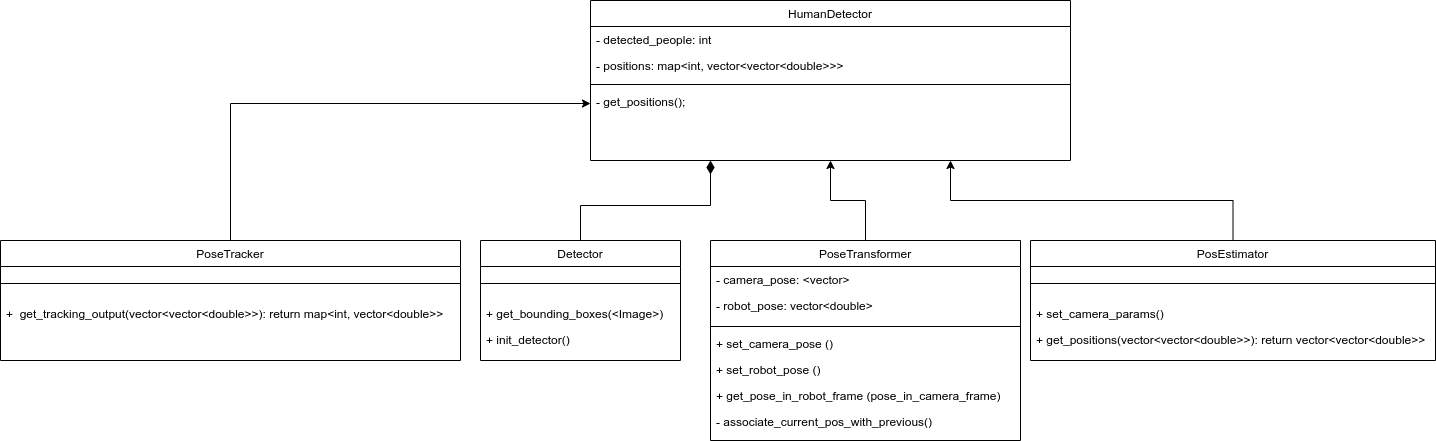

The diagram above was exported from draw.io. Its source (the exported page's mxGraphModel, read from the mxfile embedded in the PNG):
<mxGraphModel dx="1570" dy="739" grid="1" gridSize="10" guides="1" tooltips="1" connect="1" arrows="1" fold="1" page="1" pageScale="1" pageWidth="827" pageHeight="1169" math="0" shadow="0">
  <root>
    <mxCell id="WIyWlLk6GJQsqaUBKTNV-0" />
    <mxCell id="WIyWlLk6GJQsqaUBKTNV-1" parent="WIyWlLk6GJQsqaUBKTNV-0" />
    <mxCell id="zkfFHV4jXpPFQw0GAbJ--0" value="HumanDetector" style="swimlane;fontStyle=0;align=center;verticalAlign=top;childLayout=stackLayout;horizontal=1;startSize=26;horizontalStack=0;resizeParent=1;resizeLast=0;collapsible=1;marginBottom=0;rounded=0;shadow=0;strokeWidth=1;" parent="WIyWlLk6GJQsqaUBKTNV-1" vertex="1">
      <mxGeometry x="300" y="590" width="480" height="160" as="geometry">
        <mxRectangle x="230" y="140" width="160" height="26" as="alternateBounds" />
      </mxGeometry>
    </mxCell>
    <mxCell id="zkfFHV4jXpPFQw0GAbJ--1" value="- detected_people: int" style="text;align=left;verticalAlign=top;spacingLeft=4;spacingRight=4;overflow=hidden;rotatable=0;points=[[0,0.5],[1,0.5]];portConstraint=eastwest;" parent="zkfFHV4jXpPFQw0GAbJ--0" vertex="1">
      <mxGeometry y="26" width="480" height="26" as="geometry" />
    </mxCell>
    <mxCell id="zkfFHV4jXpPFQw0GAbJ--2" value="- positions: map&lt;int, vector&lt;vector&lt;double&gt;&gt;&gt;" style="text;align=left;verticalAlign=top;spacingLeft=4;spacingRight=4;overflow=hidden;rotatable=0;points=[[0,0.5],[1,0.5]];portConstraint=eastwest;rounded=0;shadow=0;html=0;" parent="zkfFHV4jXpPFQw0GAbJ--0" vertex="1">
      <mxGeometry y="52" width="480" height="28" as="geometry" />
    </mxCell>
    <mxCell id="zkfFHV4jXpPFQw0GAbJ--4" value="" style="line;html=1;strokeWidth=1;align=left;verticalAlign=middle;spacingTop=-1;spacingLeft=3;spacingRight=3;rotatable=0;labelPosition=right;points=[];portConstraint=eastwest;" parent="zkfFHV4jXpPFQw0GAbJ--0" vertex="1">
      <mxGeometry y="80" width="480" height="8" as="geometry" />
    </mxCell>
    <mxCell id="x08kLb4Ug2k6lROux0mH-10" value="- get_positions();" style="text;align=left;verticalAlign=top;spacingLeft=4;spacingRight=4;overflow=hidden;rotatable=0;points=[[0,0.5],[1,0.5]];portConstraint=eastwest;rounded=0;shadow=0;html=0;" vertex="1" parent="zkfFHV4jXpPFQw0GAbJ--0">
      <mxGeometry y="88" width="480" height="30" as="geometry" />
    </mxCell>
    <mxCell id="x08kLb4Ug2k6lROux0mH-14" style="edgeStyle=orthogonalEdgeStyle;rounded=0;orthogonalLoop=1;jettySize=auto;html=1;exitX=0.5;exitY=0;exitDx=0;exitDy=0;" edge="1" parent="WIyWlLk6GJQsqaUBKTNV-1" source="1Tvwa2eHk84wO3Ua8J0E-6" target="x08kLb4Ug2k6lROux0mH-10">
      <mxGeometry relative="1" as="geometry" />
    </mxCell>
    <mxCell id="1Tvwa2eHk84wO3Ua8J0E-6" value="PoseTracker" style="swimlane;fontStyle=0;align=center;verticalAlign=top;childLayout=stackLayout;horizontal=1;startSize=26;horizontalStack=0;resizeParent=1;resizeLast=0;collapsible=1;marginBottom=0;rounded=0;shadow=0;strokeWidth=1;" parent="WIyWlLk6GJQsqaUBKTNV-1" vertex="1">
      <mxGeometry x="-290" y="830" width="460" height="120" as="geometry">
        <mxRectangle x="230" y="140" width="160" height="26" as="alternateBounds" />
      </mxGeometry>
    </mxCell>
    <mxCell id="1Tvwa2eHk84wO3Ua8J0E-10" value="" style="line;html=1;strokeWidth=1;align=left;verticalAlign=middle;spacingTop=-1;spacingLeft=3;spacingRight=3;rotatable=0;labelPosition=right;points=[];portConstraint=eastwest;" parent="1Tvwa2eHk84wO3Ua8J0E-6" vertex="1">
      <mxGeometry y="26" width="460" height="34" as="geometry" />
    </mxCell>
    <mxCell id="1Tvwa2eHk84wO3Ua8J0E-12" value="+  get_tracking_output(vector&lt;vector&lt;double&gt;&gt;): return map&lt;int, vector&lt;double&gt;&gt;" style="text;align=left;verticalAlign=top;spacingLeft=4;spacingRight=4;overflow=hidden;rotatable=0;points=[[0,0.5],[1,0.5]];portConstraint=eastwest;" parent="1Tvwa2eHk84wO3Ua8J0E-6" vertex="1">
      <mxGeometry y="60" width="460" height="46" as="geometry" />
    </mxCell>
    <mxCell id="x08kLb4Ug2k6lROux0mH-12" style="edgeStyle=orthogonalEdgeStyle;rounded=0;orthogonalLoop=1;jettySize=auto;html=1;exitX=0.5;exitY=0;exitDx=0;exitDy=0;entryX=0.5;entryY=1;entryDx=0;entryDy=0;" edge="1" parent="WIyWlLk6GJQsqaUBKTNV-1" source="1Tvwa2eHk84wO3Ua8J0E-24" target="zkfFHV4jXpPFQw0GAbJ--0">
      <mxGeometry relative="1" as="geometry" />
    </mxCell>
    <mxCell id="1Tvwa2eHk84wO3Ua8J0E-24" value="PoseTransformer" style="swimlane;fontStyle=0;align=center;verticalAlign=top;childLayout=stackLayout;horizontal=1;startSize=26;horizontalStack=0;resizeParent=1;resizeLast=0;collapsible=1;marginBottom=0;rounded=0;shadow=0;strokeWidth=1;" parent="WIyWlLk6GJQsqaUBKTNV-1" vertex="1">
      <mxGeometry x="420" y="830" width="310" height="200" as="geometry">
        <mxRectangle x="230" y="140" width="160" height="26" as="alternateBounds" />
      </mxGeometry>
    </mxCell>
    <mxCell id="1Tvwa2eHk84wO3Ua8J0E-25" value="- camera_pose: &lt;vector&gt;" style="text;align=left;verticalAlign=top;spacingLeft=4;spacingRight=4;overflow=hidden;rotatable=0;points=[[0,0.5],[1,0.5]];portConstraint=eastwest;" parent="1Tvwa2eHk84wO3Ua8J0E-24" vertex="1">
      <mxGeometry y="26" width="310" height="26" as="geometry" />
    </mxCell>
    <mxCell id="1Tvwa2eHk84wO3Ua8J0E-26" value="- robot_pose: vector&lt;double&gt;" style="text;align=left;verticalAlign=top;spacingLeft=4;spacingRight=4;overflow=hidden;rotatable=0;points=[[0,0.5],[1,0.5]];portConstraint=eastwest;rounded=0;shadow=0;html=0;" parent="1Tvwa2eHk84wO3Ua8J0E-24" vertex="1">
      <mxGeometry y="52" width="310" height="30" as="geometry" />
    </mxCell>
    <mxCell id="1Tvwa2eHk84wO3Ua8J0E-27" value="" style="line;html=1;strokeWidth=1;align=left;verticalAlign=middle;spacingTop=-1;spacingLeft=3;spacingRight=3;rotatable=0;labelPosition=right;points=[];portConstraint=eastwest;" parent="1Tvwa2eHk84wO3Ua8J0E-24" vertex="1">
      <mxGeometry y="82" width="310" height="8" as="geometry" />
    </mxCell>
    <mxCell id="1Tvwa2eHk84wO3Ua8J0E-28" value="+ set_camera_pose ()" style="text;align=left;verticalAlign=top;spacingLeft=4;spacingRight=4;overflow=hidden;rotatable=0;points=[[0,0.5],[1,0.5]];portConstraint=eastwest;" parent="1Tvwa2eHk84wO3Ua8J0E-24" vertex="1">
      <mxGeometry y="90" width="310" height="26" as="geometry" />
    </mxCell>
    <mxCell id="1Tvwa2eHk84wO3Ua8J0E-29" value="+ set_robot_pose ()" style="text;align=left;verticalAlign=top;spacingLeft=4;spacingRight=4;overflow=hidden;rotatable=0;points=[[0,0.5],[1,0.5]];portConstraint=eastwest;" parent="1Tvwa2eHk84wO3Ua8J0E-24" vertex="1">
      <mxGeometry y="116" width="310" height="26" as="geometry" />
    </mxCell>
    <mxCell id="1Tvwa2eHk84wO3Ua8J0E-30" value="+ get_pose_in_robot_frame (pose_in_camera_frame)" style="text;align=left;verticalAlign=top;spacingLeft=4;spacingRight=4;overflow=hidden;rotatable=0;points=[[0,0.5],[1,0.5]];portConstraint=eastwest;" parent="1Tvwa2eHk84wO3Ua8J0E-24" vertex="1">
      <mxGeometry y="142" width="310" height="26" as="geometry" />
    </mxCell>
    <mxCell id="1Tvwa2eHk84wO3Ua8J0E-31" value="- associate_current_pos_with_previous()" style="text;align=left;verticalAlign=top;spacingLeft=4;spacingRight=4;overflow=hidden;rotatable=0;points=[[0,0.5],[1,0.5]];portConstraint=eastwest;rounded=0;shadow=0;html=0;" parent="1Tvwa2eHk84wO3Ua8J0E-24" vertex="1">
      <mxGeometry y="168" width="310" height="28" as="geometry" />
    </mxCell>
    <mxCell id="x08kLb4Ug2k6lROux0mH-11" style="edgeStyle=orthogonalEdgeStyle;rounded=0;orthogonalLoop=1;jettySize=auto;html=1;exitX=0.5;exitY=0;exitDx=0;exitDy=0;entryX=0.25;entryY=1;entryDx=0;entryDy=0;endArrow=diamondThin;endFill=1;startSize=6;endSize=11;" edge="1" parent="WIyWlLk6GJQsqaUBKTNV-1" source="1Tvwa2eHk84wO3Ua8J0E-32" target="zkfFHV4jXpPFQw0GAbJ--0">
      <mxGeometry relative="1" as="geometry" />
    </mxCell>
    <mxCell id="1Tvwa2eHk84wO3Ua8J0E-32" value="Detector" style="swimlane;fontStyle=0;align=center;verticalAlign=top;childLayout=stackLayout;horizontal=1;startSize=26;horizontalStack=0;resizeParent=1;resizeLast=0;collapsible=1;marginBottom=0;rounded=0;shadow=0;strokeWidth=1;" parent="WIyWlLk6GJQsqaUBKTNV-1" vertex="1">
      <mxGeometry x="190" y="830" width="200" height="120" as="geometry">
        <mxRectangle x="230" y="140" width="160" height="26" as="alternateBounds" />
      </mxGeometry>
    </mxCell>
    <mxCell id="1Tvwa2eHk84wO3Ua8J0E-35" value="" style="line;html=1;strokeWidth=1;align=left;verticalAlign=middle;spacingTop=-1;spacingLeft=3;spacingRight=3;rotatable=0;labelPosition=right;points=[];portConstraint=eastwest;" parent="1Tvwa2eHk84wO3Ua8J0E-32" vertex="1">
      <mxGeometry y="26" width="200" height="34" as="geometry" />
    </mxCell>
    <mxCell id="1Tvwa2eHk84wO3Ua8J0E-36" value="+ get_bounding_boxes(&lt;Image&gt;)" style="text;align=left;verticalAlign=top;spacingLeft=4;spacingRight=4;overflow=hidden;rotatable=0;points=[[0,0.5],[1,0.5]];portConstraint=eastwest;" parent="1Tvwa2eHk84wO3Ua8J0E-32" vertex="1">
      <mxGeometry y="60" width="200" height="26" as="geometry" />
    </mxCell>
    <mxCell id="x08kLb4Ug2k6lROux0mH-1" value="+ init_detector()" style="text;align=left;verticalAlign=top;spacingLeft=4;spacingRight=4;overflow=hidden;rotatable=0;points=[[0,0.5],[1,0.5]];portConstraint=eastwest;" vertex="1" parent="1Tvwa2eHk84wO3Ua8J0E-32">
      <mxGeometry y="86" width="200" height="26" as="geometry" />
    </mxCell>
    <mxCell id="x08kLb4Ug2k6lROux0mH-13" style="edgeStyle=orthogonalEdgeStyle;rounded=0;orthogonalLoop=1;jettySize=auto;html=1;exitX=0.5;exitY=0;exitDx=0;exitDy=0;entryX=0.75;entryY=1;entryDx=0;entryDy=0;" edge="1" parent="WIyWlLk6GJQsqaUBKTNV-1" source="x08kLb4Ug2k6lROux0mH-6" target="zkfFHV4jXpPFQw0GAbJ--0">
      <mxGeometry relative="1" as="geometry" />
    </mxCell>
    <mxCell id="x08kLb4Ug2k6lROux0mH-6" value="PosEstimator" style="swimlane;fontStyle=0;align=center;verticalAlign=top;childLayout=stackLayout;horizontal=1;startSize=26;horizontalStack=0;resizeParent=1;resizeLast=0;collapsible=1;marginBottom=0;rounded=0;shadow=0;strokeWidth=1;" vertex="1" parent="WIyWlLk6GJQsqaUBKTNV-1">
      <mxGeometry x="740" y="830" width="405" height="120" as="geometry">
        <mxRectangle x="230" y="140" width="160" height="26" as="alternateBounds" />
      </mxGeometry>
    </mxCell>
    <mxCell id="x08kLb4Ug2k6lROux0mH-7" value="" style="line;html=1;strokeWidth=1;align=left;verticalAlign=middle;spacingTop=-1;spacingLeft=3;spacingRight=3;rotatable=0;labelPosition=right;points=[];portConstraint=eastwest;" vertex="1" parent="x08kLb4Ug2k6lROux0mH-6">
      <mxGeometry y="26" width="405" height="34" as="geometry" />
    </mxCell>
    <mxCell id="x08kLb4Ug2k6lROux0mH-8" value="+ set_camera_params()" style="text;align=left;verticalAlign=top;spacingLeft=4;spacingRight=4;overflow=hidden;rotatable=0;points=[[0,0.5],[1,0.5]];portConstraint=eastwest;" vertex="1" parent="x08kLb4Ug2k6lROux0mH-6">
      <mxGeometry y="60" width="405" height="26" as="geometry" />
    </mxCell>
    <mxCell id="x08kLb4Ug2k6lROux0mH-9" value="+ get_positions(vector&lt;vector&lt;double&gt;&gt;): return vector&lt;vector&lt;double&gt;&gt;" style="text;align=left;verticalAlign=top;spacingLeft=4;spacingRight=4;overflow=hidden;rotatable=0;points=[[0,0.5],[1,0.5]];portConstraint=eastwest;" vertex="1" parent="x08kLb4Ug2k6lROux0mH-6">
      <mxGeometry y="86" width="405" height="26" as="geometry" />
    </mxCell>
  </root>
</mxGraphModel>